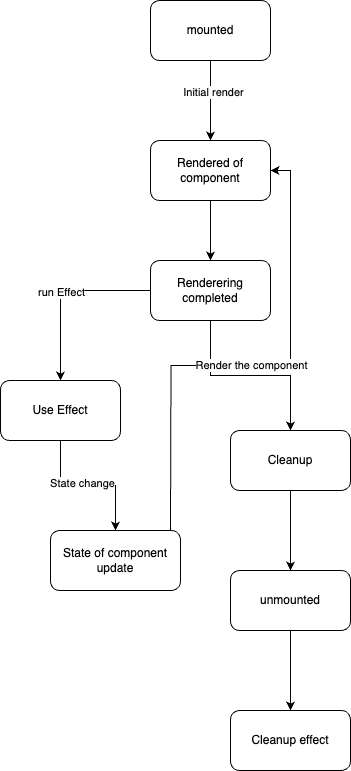

The diagram above was exported from draw.io. Its source (the exported page's mxGraphModel, read from the mxfile embedded in the PNG):
<mxGraphModel dx="1718" dy="1260" grid="1" gridSize="10" guides="1" tooltips="1" connect="1" arrows="1" fold="1" page="1" pageScale="1" pageWidth="827" pageHeight="1169" math="0" shadow="0">
  <root>
    <mxCell id="0" />
    <mxCell id="1" parent="0" />
    <mxCell id="8UXeR91Jh2lo2QWTJLqT-3" value="" style="edgeStyle=orthogonalEdgeStyle;rounded=0;orthogonalLoop=1;jettySize=auto;html=1;" parent="1" source="8UXeR91Jh2lo2QWTJLqT-1" target="8UXeR91Jh2lo2QWTJLqT-2" edge="1">
      <mxGeometry relative="1" as="geometry" />
    </mxCell>
    <mxCell id="8UXeR91Jh2lo2QWTJLqT-4" value="Initial render" style="edgeLabel;html=1;align=center;verticalAlign=middle;resizable=0;points=[];" parent="8UXeR91Jh2lo2QWTJLqT-3" vertex="1" connectable="0">
      <mxGeometry x="-0.225" y="2" relative="1" as="geometry">
        <mxPoint as="offset" />
      </mxGeometry>
    </mxCell>
    <mxCell id="8UXeR91Jh2lo2QWTJLqT-1" value="mounted" style="rounded=1;whiteSpace=wrap;html=1;" parent="1" vertex="1">
      <mxGeometry x="200" y="110" width="120" height="60" as="geometry" />
    </mxCell>
    <mxCell id="8UXeR91Jh2lo2QWTJLqT-6" value="" style="edgeStyle=orthogonalEdgeStyle;rounded=0;orthogonalLoop=1;jettySize=auto;html=1;" parent="1" source="8UXeR91Jh2lo2QWTJLqT-2" target="8UXeR91Jh2lo2QWTJLqT-5" edge="1">
      <mxGeometry relative="1" as="geometry" />
    </mxCell>
    <mxCell id="8UXeR91Jh2lo2QWTJLqT-2" value="Rendered of component" style="whiteSpace=wrap;html=1;rounded=1;" parent="1" vertex="1">
      <mxGeometry x="200" y="250" width="120" height="60" as="geometry" />
    </mxCell>
    <mxCell id="8UXeR91Jh2lo2QWTJLqT-8" value="" style="edgeStyle=orthogonalEdgeStyle;rounded=0;orthogonalLoop=1;jettySize=auto;html=1;" parent="1" source="8UXeR91Jh2lo2QWTJLqT-5" target="8UXeR91Jh2lo2QWTJLqT-7" edge="1">
      <mxGeometry relative="1" as="geometry" />
    </mxCell>
    <mxCell id="8UXeR91Jh2lo2QWTJLqT-9" value="run Effect" style="edgeLabel;html=1;align=center;verticalAlign=middle;resizable=0;points=[];" parent="8UXeR91Jh2lo2QWTJLqT-8" vertex="1" connectable="0">
      <mxGeometry x="0.0063" relative="1" as="geometry">
        <mxPoint as="offset" />
      </mxGeometry>
    </mxCell>
    <mxCell id="8UXeR91Jh2lo2QWTJLqT-16" value="" style="edgeStyle=orthogonalEdgeStyle;rounded=0;orthogonalLoop=1;jettySize=auto;html=1;" parent="1" source="8UXeR91Jh2lo2QWTJLqT-5" target="8UXeR91Jh2lo2QWTJLqT-15" edge="1">
      <mxGeometry relative="1" as="geometry" />
    </mxCell>
    <mxCell id="8UXeR91Jh2lo2QWTJLqT-5" value="Renderering completed" style="whiteSpace=wrap;html=1;rounded=1;" parent="1" vertex="1">
      <mxGeometry x="200" y="370" width="120" height="60" as="geometry" />
    </mxCell>
    <mxCell id="8UXeR91Jh2lo2QWTJLqT-11" value="" style="edgeStyle=orthogonalEdgeStyle;rounded=0;orthogonalLoop=1;jettySize=auto;html=1;" parent="1" source="8UXeR91Jh2lo2QWTJLqT-7" target="8UXeR91Jh2lo2QWTJLqT-10" edge="1">
      <mxGeometry relative="1" as="geometry" />
    </mxCell>
    <mxCell id="8UXeR91Jh2lo2QWTJLqT-14" value="State change" style="edgeLabel;html=1;align=center;verticalAlign=middle;resizable=0;points=[];" parent="8UXeR91Jh2lo2QWTJLqT-11" vertex="1" connectable="0">
      <mxGeometry x="-0.0931" y="3" relative="1" as="geometry">
        <mxPoint as="offset" />
      </mxGeometry>
    </mxCell>
    <mxCell id="8UXeR91Jh2lo2QWTJLqT-7" value="Use Effect" style="whiteSpace=wrap;html=1;rounded=1;" parent="1" vertex="1">
      <mxGeometry x="50" y="490" width="120" height="60" as="geometry" />
    </mxCell>
    <mxCell id="8UXeR91Jh2lo2QWTJLqT-12" style="edgeStyle=orthogonalEdgeStyle;rounded=0;orthogonalLoop=1;jettySize=auto;html=1;entryX=1;entryY=0.5;entryDx=0;entryDy=0;" parent="1" target="8UXeR91Jh2lo2QWTJLqT-2" edge="1">
      <mxGeometry relative="1" as="geometry">
        <mxPoint x="220" y="640" as="sourcePoint" />
        <mxPoint x="375" y="280" as="targetPoint" />
      </mxGeometry>
    </mxCell>
    <mxCell id="8UXeR91Jh2lo2QWTJLqT-13" value="Render the component" style="edgeLabel;html=1;align=center;verticalAlign=middle;resizable=0;points=[];" parent="8UXeR91Jh2lo2QWTJLqT-12" vertex="1" connectable="0">
      <mxGeometry x="-0.0194" y="1" relative="1" as="geometry">
        <mxPoint as="offset" />
      </mxGeometry>
    </mxCell>
    <mxCell id="8UXeR91Jh2lo2QWTJLqT-10" value="State of component update" style="whiteSpace=wrap;html=1;rounded=1;" parent="1" vertex="1">
      <mxGeometry x="100" y="640" width="130" height="60" as="geometry" />
    </mxCell>
    <mxCell id="8UXeR91Jh2lo2QWTJLqT-18" value="" style="edgeStyle=orthogonalEdgeStyle;rounded=0;orthogonalLoop=1;jettySize=auto;html=1;" parent="1" source="8UXeR91Jh2lo2QWTJLqT-15" target="8UXeR91Jh2lo2QWTJLqT-17" edge="1">
      <mxGeometry relative="1" as="geometry" />
    </mxCell>
    <mxCell id="8UXeR91Jh2lo2QWTJLqT-15" value="Cleanup" style="whiteSpace=wrap;html=1;rounded=1;" parent="1" vertex="1">
      <mxGeometry x="280" y="540" width="120" height="60" as="geometry" />
    </mxCell>
    <mxCell id="8UXeR91Jh2lo2QWTJLqT-20" value="" style="edgeStyle=orthogonalEdgeStyle;rounded=0;orthogonalLoop=1;jettySize=auto;html=1;" parent="1" source="8UXeR91Jh2lo2QWTJLqT-17" target="8UXeR91Jh2lo2QWTJLqT-19" edge="1">
      <mxGeometry relative="1" as="geometry" />
    </mxCell>
    <mxCell id="8UXeR91Jh2lo2QWTJLqT-17" value="unmounted" style="whiteSpace=wrap;html=1;rounded=1;" parent="1" vertex="1">
      <mxGeometry x="280" y="680" width="120" height="60" as="geometry" />
    </mxCell>
    <mxCell id="8UXeR91Jh2lo2QWTJLqT-19" value="Cleanup effect" style="whiteSpace=wrap;html=1;rounded=1;" parent="1" vertex="1">
      <mxGeometry x="280" y="820" width="120" height="60" as="geometry" />
    </mxCell>
  </root>
</mxGraphModel>